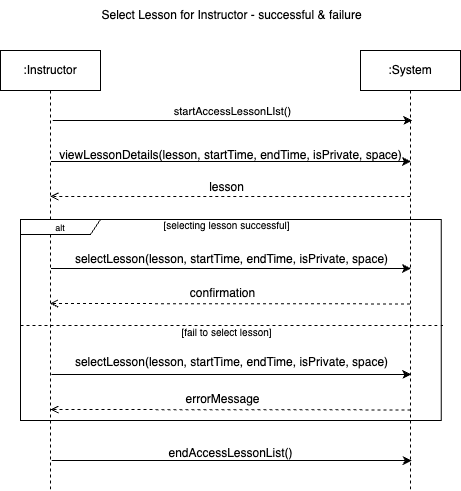

The diagram above was exported from draw.io. Its source (the exported page's mxGraphModel, read from the mxfile embedded in the PNG):
<mxGraphModel dx="1427" dy="730" grid="1" gridSize="10" guides="1" tooltips="1" connect="1" arrows="1" fold="1" page="1" pageScale="1" pageWidth="1100" pageHeight="850" math="0" shadow="0">
  <root>
    <mxCell id="0" />
    <mxCell id="1" parent="0" />
    <mxCell id="2" style="edgeStyle=elbowEdgeStyle;rounded=0;orthogonalLoop=1;jettySize=auto;html=1;elbow=vertical;curved=0;" edge="1" parent="1">
      <mxGeometry relative="1" as="geometry">
        <mxPoint x="1260.437619047619" y="760.9985714285715" as="sourcePoint" />
        <mxPoint x="1620.3899999999996" y="760.9985714285715" as="targetPoint" />
      </mxGeometry>
    </mxCell>
    <mxCell id="3" style="edgeStyle=elbowEdgeStyle;rounded=0;orthogonalLoop=1;jettySize=auto;html=1;elbow=vertical;curved=0;" edge="1" parent="1">
      <mxGeometry relative="1" as="geometry">
        <mxPoint x="1261.2876190476188" y="1059.9985714285715" as="sourcePoint" />
        <mxPoint x="1621.2399999999996" y="1059.9985714285715" as="targetPoint" />
      </mxGeometry>
    </mxCell>
    <mxCell id="4" value=":Instructor" style="shape=umlLifeline;perimeter=lifelinePerimeter;whiteSpace=wrap;html=1;container=0;dropTarget=0;collapsible=0;recursiveResize=0;outlineConnect=0;portConstraint=eastwest;newEdgeStyle={&quot;edgeStyle&quot;:&quot;elbowEdgeStyle&quot;,&quot;elbow&quot;:&quot;vertical&quot;,&quot;curved&quot;:0,&quot;rounded&quot;:0};" vertex="1" parent="1">
      <mxGeometry x="1210" y="650" width="100" height="440" as="geometry" />
    </mxCell>
    <mxCell id="5" style="edgeStyle=elbowEdgeStyle;rounded=0;orthogonalLoop=1;jettySize=auto;html=1;elbow=vertical;curved=0;dashed=1;endArrow=open;endFill=0;" edge="1" parent="1">
      <mxGeometry relative="1" as="geometry">
        <mxPoint x="1619.7999999999995" y="795.9985714285715" as="sourcePoint" />
        <mxPoint x="1259.8476190476188" y="795.9985714285715" as="targetPoint" />
      </mxGeometry>
    </mxCell>
    <mxCell id="6" value=":System" style="shape=umlLifeline;perimeter=lifelinePerimeter;whiteSpace=wrap;html=1;container=0;dropTarget=0;collapsible=0;recursiveResize=0;outlineConnect=0;portConstraint=eastwest;newEdgeStyle={&quot;edgeStyle&quot;:&quot;elbowEdgeStyle&quot;,&quot;elbow&quot;:&quot;vertical&quot;,&quot;curved&quot;:0,&quot;rounded&quot;:0};" vertex="1" parent="1">
      <mxGeometry x="1570" y="650" width="100" height="440" as="geometry" />
    </mxCell>
    <mxCell id="7" style="edgeStyle=elbowEdgeStyle;rounded=0;orthogonalLoop=1;jettySize=auto;html=1;elbow=vertical;curved=0;" edge="1" parent="1">
      <mxGeometry relative="1" as="geometry">
        <mxPoint x="1262.3400000000001" y="720" as="sourcePoint" />
        <mxPoint x="1621.8400000000001" y="720" as="targetPoint" />
      </mxGeometry>
    </mxCell>
    <mxCell id="8" value="startAccessLessonLIst()" style="edgeLabel;html=1;align=center;verticalAlign=middle;resizable=0;points=[];" connectable="0" vertex="1" parent="7">
      <mxGeometry x="-0.086" y="3" relative="1" as="geometry">
        <mxPoint x="15" y="-7" as="offset" />
      </mxGeometry>
    </mxCell>
    <mxCell id="9" value="Select Lesson for Instructor - successful &amp;amp; failure" style="text;html=1;align=center;verticalAlign=middle;resizable=0;points=[];autosize=1;strokeColor=none;fillColor=none;" vertex="1" parent="1">
      <mxGeometry x="1301.26" y="600" width="280" height="30" as="geometry" />
    </mxCell>
    <mxCell id="10" style="edgeStyle=elbowEdgeStyle;rounded=0;orthogonalLoop=1;jettySize=auto;html=1;elbow=vertical;curved=0;entryX=1.004;entryY=0.616;entryDx=0;entryDy=0;entryPerimeter=0;endArrow=none;endFill=0;dashed=1;" edge="1" parent="1">
      <mxGeometry relative="1" as="geometry">
        <mxPoint x="1229.9971794871794" y="925" as="sourcePoint" />
        <mxPoint x="1652.50328" y="925.9599999999999" as="targetPoint" />
        <Array as="points">
          <mxPoint x="1610" y="925" />
        </Array>
      </mxGeometry>
    </mxCell>
    <mxCell id="11" value="&lt;font style=&quot;font-size: 9px;&quot;&gt;alt&lt;/font&gt;" style="shape=umlFrame;whiteSpace=wrap;html=1;pointerEvents=0;width=80;height=15;" vertex="1" parent="1">
      <mxGeometry x="1230" y="819" width="420.82" height="201" as="geometry" />
    </mxCell>
    <mxCell id="12" value="&lt;font style=&quot;font-size: 10px;&quot;&gt;[selecting lesson successful]&lt;/font&gt;" style="text;html=1;align=center;verticalAlign=middle;resizable=0;points=[];autosize=1;strokeColor=none;fillColor=none;" vertex="1" parent="1">
      <mxGeometry x="1360.82" y="810" width="150" height="30" as="geometry" />
    </mxCell>
    <mxCell id="13" value="&lt;font style=&quot;font-size: 10px;&quot;&gt;[fail to select lesson]&lt;/font&gt;" style="text;html=1;align=center;verticalAlign=middle;resizable=0;points=[];autosize=1;strokeColor=none;fillColor=none;" vertex="1" parent="1">
      <mxGeometry x="1380.82" y="917" width="110" height="30" as="geometry" />
    </mxCell>
    <mxCell id="14" value="viewLessonDetails(lesson, startTime, endTime, isPrivate, space)" style="text;html=1;align=center;verticalAlign=middle;resizable=0;points=[];autosize=1;strokeColor=none;fillColor=none;" vertex="1" parent="1">
      <mxGeometry x="1254.82" y="740" width="370" height="30" as="geometry" />
    </mxCell>
    <mxCell id="15" value="lesson" style="text;html=1;align=center;verticalAlign=middle;resizable=0;points=[];autosize=1;strokeColor=none;fillColor=none;" vertex="1" parent="1">
      <mxGeometry x="1406.4099999999999" y="772" width="60" height="30" as="geometry" />
    </mxCell>
    <mxCell id="16" style="edgeStyle=elbowEdgeStyle;rounded=0;orthogonalLoop=1;jettySize=auto;html=1;elbow=horizontal;curved=0;" edge="1" parent="1">
      <mxGeometry relative="1" as="geometry">
        <mxPoint x="1260.437619047619" y="867.9985714285715" as="sourcePoint" />
        <mxPoint x="1620.3899999999996" y="867.9985714285715" as="targetPoint" />
      </mxGeometry>
    </mxCell>
    <mxCell id="17" style="edgeStyle=elbowEdgeStyle;rounded=0;orthogonalLoop=1;jettySize=auto;html=1;elbow=vertical;curved=0;dashed=1;endArrow=open;endFill=0;" edge="1" parent="1">
      <mxGeometry relative="1" as="geometry">
        <mxPoint x="1619.4999999999995" y="903.4285714285714" as="sourcePoint" />
        <mxPoint x="1259.5476190476188" y="903.4285714285714" as="targetPoint" />
      </mxGeometry>
    </mxCell>
    <mxCell id="18" value="selectLesson(lesson, startTime, endTime, isPrivate, space)" style="text;html=1;align=center;verticalAlign=middle;resizable=0;points=[];autosize=1;strokeColor=none;fillColor=none;" vertex="1" parent="1">
      <mxGeometry x="1270.82" y="844" width="340" height="30" as="geometry" />
    </mxCell>
    <mxCell id="19" value="confirmation" style="text;html=1;align=center;verticalAlign=middle;resizable=0;points=[];autosize=1;strokeColor=none;fillColor=none;" vertex="1" parent="1">
      <mxGeometry x="1387" y="878" width="90" height="30" as="geometry" />
    </mxCell>
    <mxCell id="20" style="edgeStyle=elbowEdgeStyle;rounded=0;orthogonalLoop=1;jettySize=auto;html=1;elbow=horizontal;curved=0;" edge="1" parent="1">
      <mxGeometry relative="1" as="geometry">
        <mxPoint x="1260.877619047619" y="973.9985714285715" as="sourcePoint" />
        <mxPoint x="1620.8299999999997" y="973.9985714285715" as="targetPoint" />
      </mxGeometry>
    </mxCell>
    <mxCell id="21" style="edgeStyle=elbowEdgeStyle;rounded=0;orthogonalLoop=1;jettySize=auto;html=1;elbow=vertical;curved=0;dashed=1;endArrow=open;endFill=0;" edge="1" parent="1">
      <mxGeometry relative="1" as="geometry">
        <mxPoint x="1619.9399999999996" y="1009.4285714285714" as="sourcePoint" />
        <mxPoint x="1259.9876190476189" y="1009.4285714285714" as="targetPoint" />
      </mxGeometry>
    </mxCell>
    <mxCell id="22" value="errorMessage" style="text;html=1;align=center;verticalAlign=middle;resizable=0;points=[];autosize=1;strokeColor=none;fillColor=none;" vertex="1" parent="1">
      <mxGeometry x="1382.44" y="984" width="100" height="30" as="geometry" />
    </mxCell>
    <mxCell id="23" value="endAccessLessonList()" style="text;html=1;align=center;verticalAlign=middle;resizable=0;points=[];autosize=1;strokeColor=none;fillColor=none;" vertex="1" parent="1">
      <mxGeometry x="1365" y="1038" width="150" height="30" as="geometry" />
    </mxCell>
    <mxCell id="24" value="selectLesson(lesson, startTime, endTime, isPrivate, space)" style="text;html=1;align=center;verticalAlign=middle;resizable=0;points=[];autosize=1;strokeColor=none;fillColor=none;" vertex="1" parent="1">
      <mxGeometry x="1271.26" y="947" width="340" height="30" as="geometry" />
    </mxCell>
  </root>
</mxGraphModel>